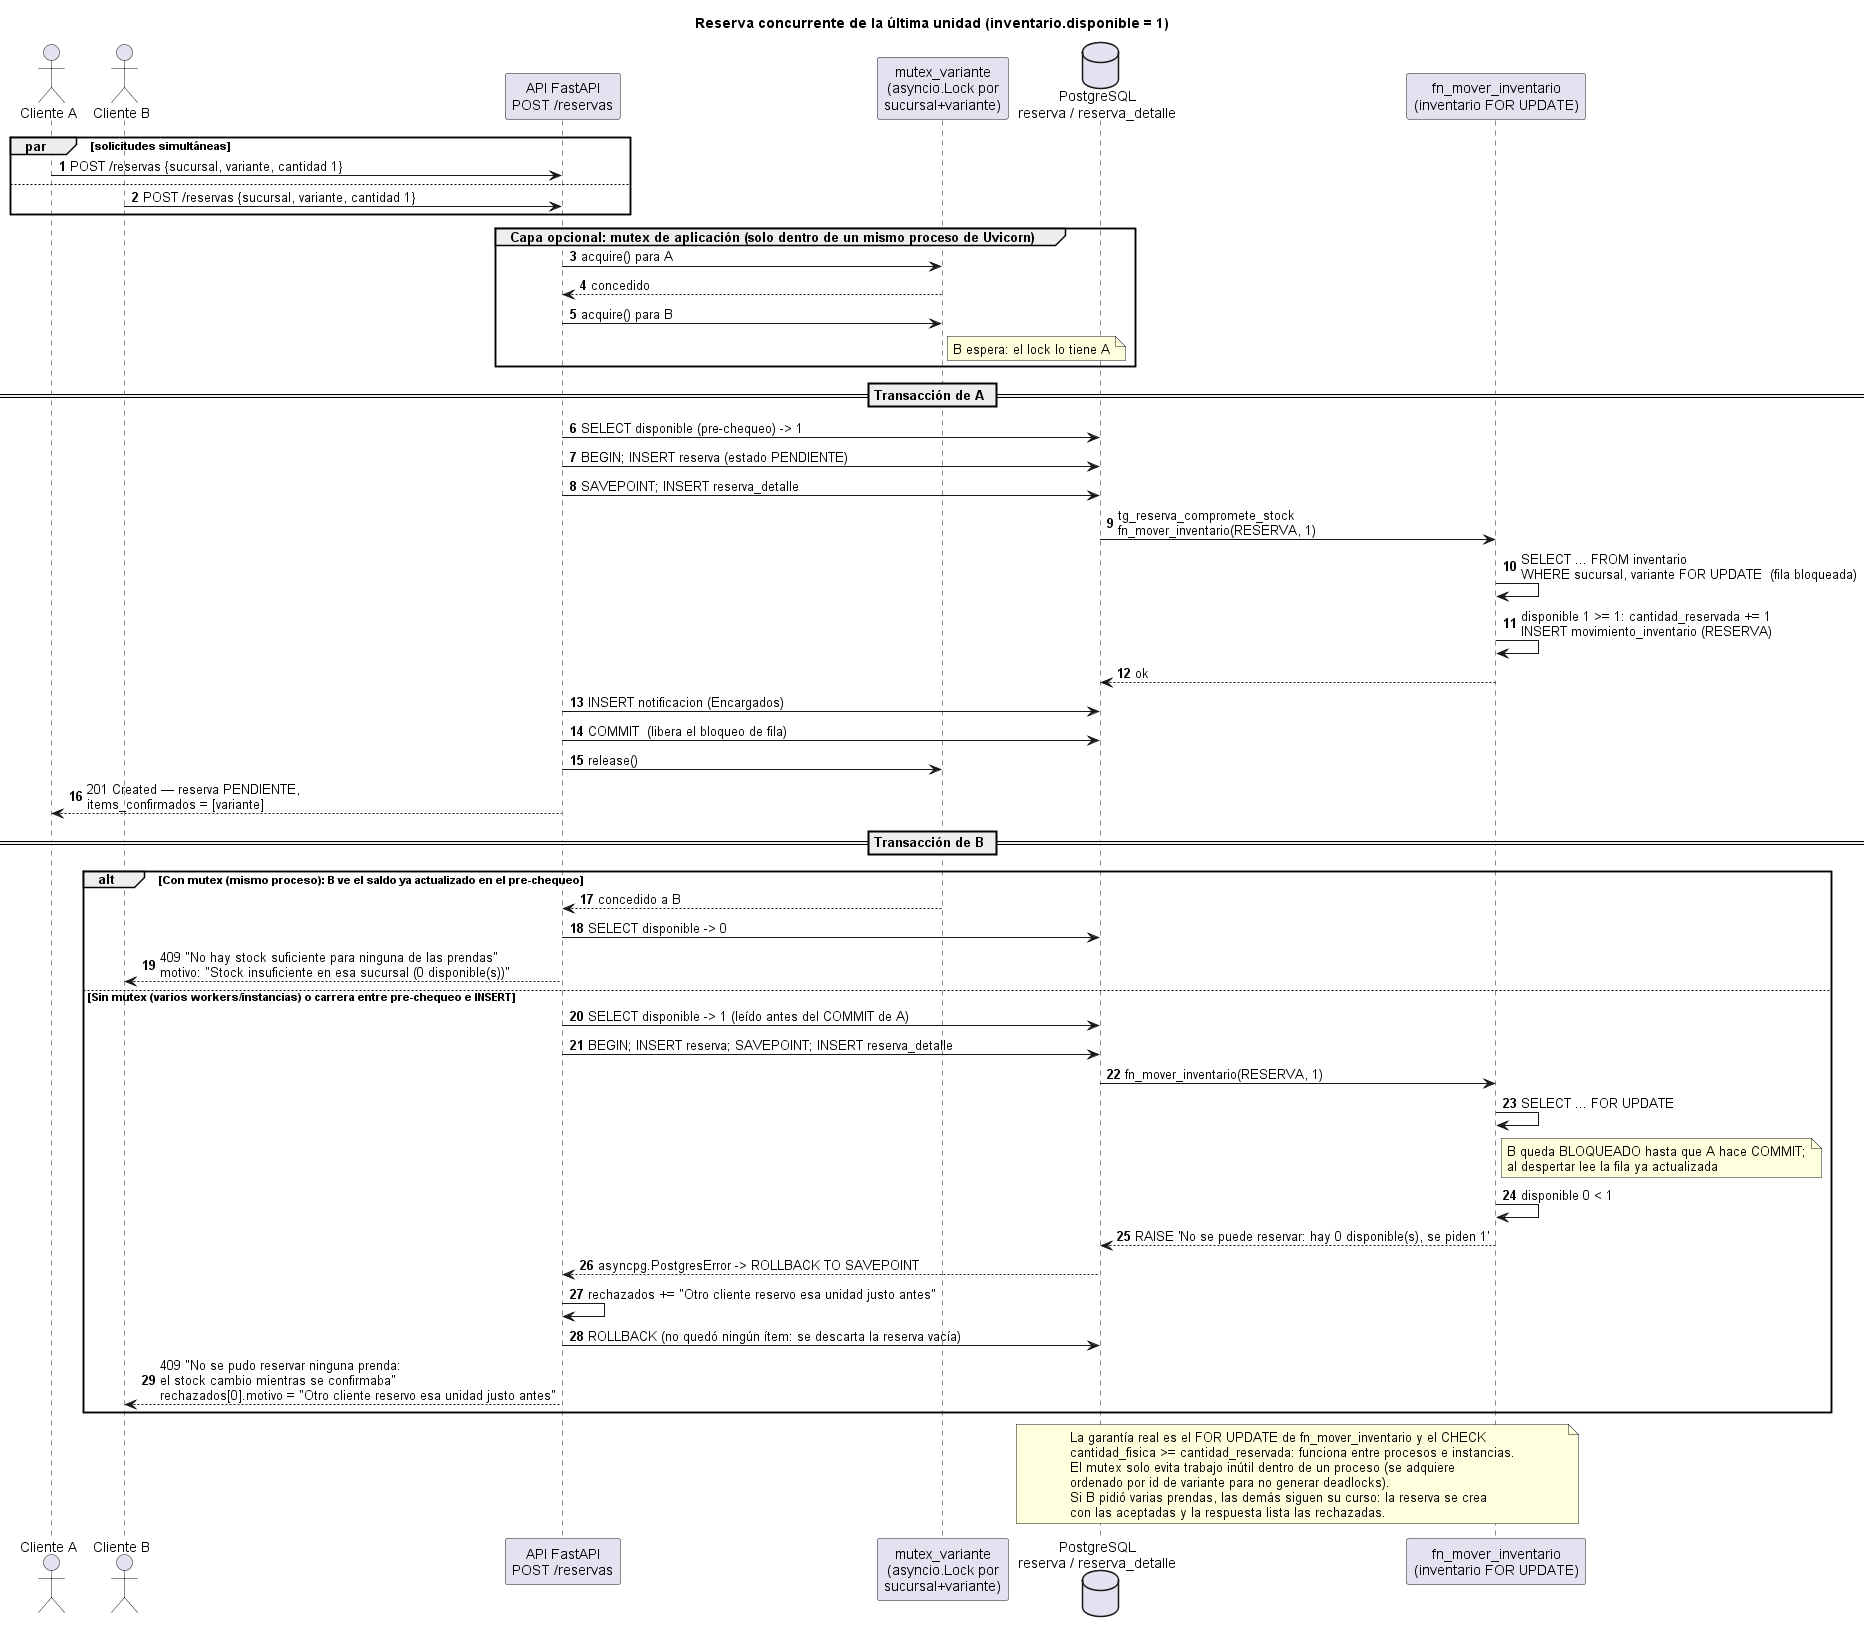

The diagram above was rendered by PlantUML. Its source (embedded in the PNG):
@startuml 05_secuencia_reserva_concurrente
' Dos clientas reservan a la vez la última unidad de la misma variante en la misma sucursal.
' Fuente: reservas/router.py::crear_reserva / _crear_reserva_pendiente, app/core/mutex.py,
'         db/02_logica.sql::fn_mover_inventario + tg_reserva_compromete_stock.
skinparam defaultFontName Arial
skinparam sequenceMessageAlign left
autonumber
title Reserva concurrente de la última unidad (inventario.disponible = 1)

actor "Cliente A" as A
actor "Cliente B" as B
participant "API FastAPI\nPOST /reservas" as API
participant "mutex_variante\n(asyncio.Lock por\nsucursal+variante)" as MX
database "PostgreSQL\nreserva / reserva_detalle" as DB
participant "fn_mover_inventario\n(inventario FOR UPDATE)" as FN

par solicitudes simultáneas
  A -> API : POST /reservas {sucursal, variante, cantidad 1}
else
  B -> API : POST /reservas {sucursal, variante, cantidad 1}
end

group Capa opcional: mutex de aplicación (solo dentro de un mismo proceso de Uvicorn)
  API -> MX : acquire() para A
  MX --> API : concedido
  API -> MX : acquire() para B
  note right of MX : B espera: el lock lo tiene A
end

== Transacción de A ==
API -> DB : SELECT disponible (pre-chequeo) -> 1
API -> DB : BEGIN; INSERT reserva (estado PENDIENTE)
API -> DB : SAVEPOINT; INSERT reserva_detalle
DB -> FN : tg_reserva_compromete_stock\nfn_mover_inventario(RESERVA, 1)
FN -> FN : SELECT ... FROM inventario\nWHERE sucursal, variante FOR UPDATE  (fila bloqueada)
FN -> FN : disponible 1 >= 1: cantidad_reservada += 1\nINSERT movimiento_inventario (RESERVA)
FN --> DB : ok
API -> DB : INSERT notificacion (Encargados)
API -> DB : COMMIT  (libera el bloqueo de fila)
API -> MX : release()
API --> A : 201 Created — reserva PENDIENTE,\nitems_confirmados = [variante]

== Transacción de B ==
alt Con mutex (mismo proceso): B ve el saldo ya actualizado en el pre-chequeo
  MX --> API : concedido a B
  API -> DB : SELECT disponible -> 0
  API --> B : 409 "No hay stock suficiente para ninguna de las prendas"\nmotivo: "Stock insuficiente en esa sucursal (0 disponible(s))"
else Sin mutex (varios workers/instancias) o carrera entre pre-chequeo e INSERT
  API -> DB : SELECT disponible -> 1 (leído antes del COMMIT de A)
  API -> DB : BEGIN; INSERT reserva; SAVEPOINT; INSERT reserva_detalle
  DB -> FN : fn_mover_inventario(RESERVA, 1)
  FN -> FN : SELECT ... FOR UPDATE
  note right of FN : B queda BLOQUEADO hasta que A hace COMMIT;\nal despertar lee la fila ya actualizada
  FN -> FN : disponible 0 < 1
  FN --> DB : RAISE 'No se puede reservar: hay 0 disponible(s), se piden 1'
  DB --> API : asyncpg.PostgresError -> ROLLBACK TO SAVEPOINT
  API -> API : rechazados += "Otro cliente reservo esa unidad justo antes"
  API -> DB : ROLLBACK (no quedó ningún ítem: se descarta la reserva vacía)
  API --> B : 409 "No se pudo reservar ninguna prenda:\nel stock cambio mientras se confirmaba"\nrechazados[0].motivo = "Otro cliente reservo esa unidad justo antes"
end

note over DB, FN
  La garantía real es el FOR UPDATE de fn_mover_inventario y el CHECK
  cantidad_fisica >= cantidad_reservada: funciona entre procesos e instancias.
  El mutex solo evita trabajo inútil dentro de un proceso (se adquiere
  ordenado por id de variante para no generar deadlocks).
  Si B pidió varias prendas, las demás siguen su curso: la reserva se crea
  con las aceptadas y la respuesta lista las rechazadas.
end note
@enduml